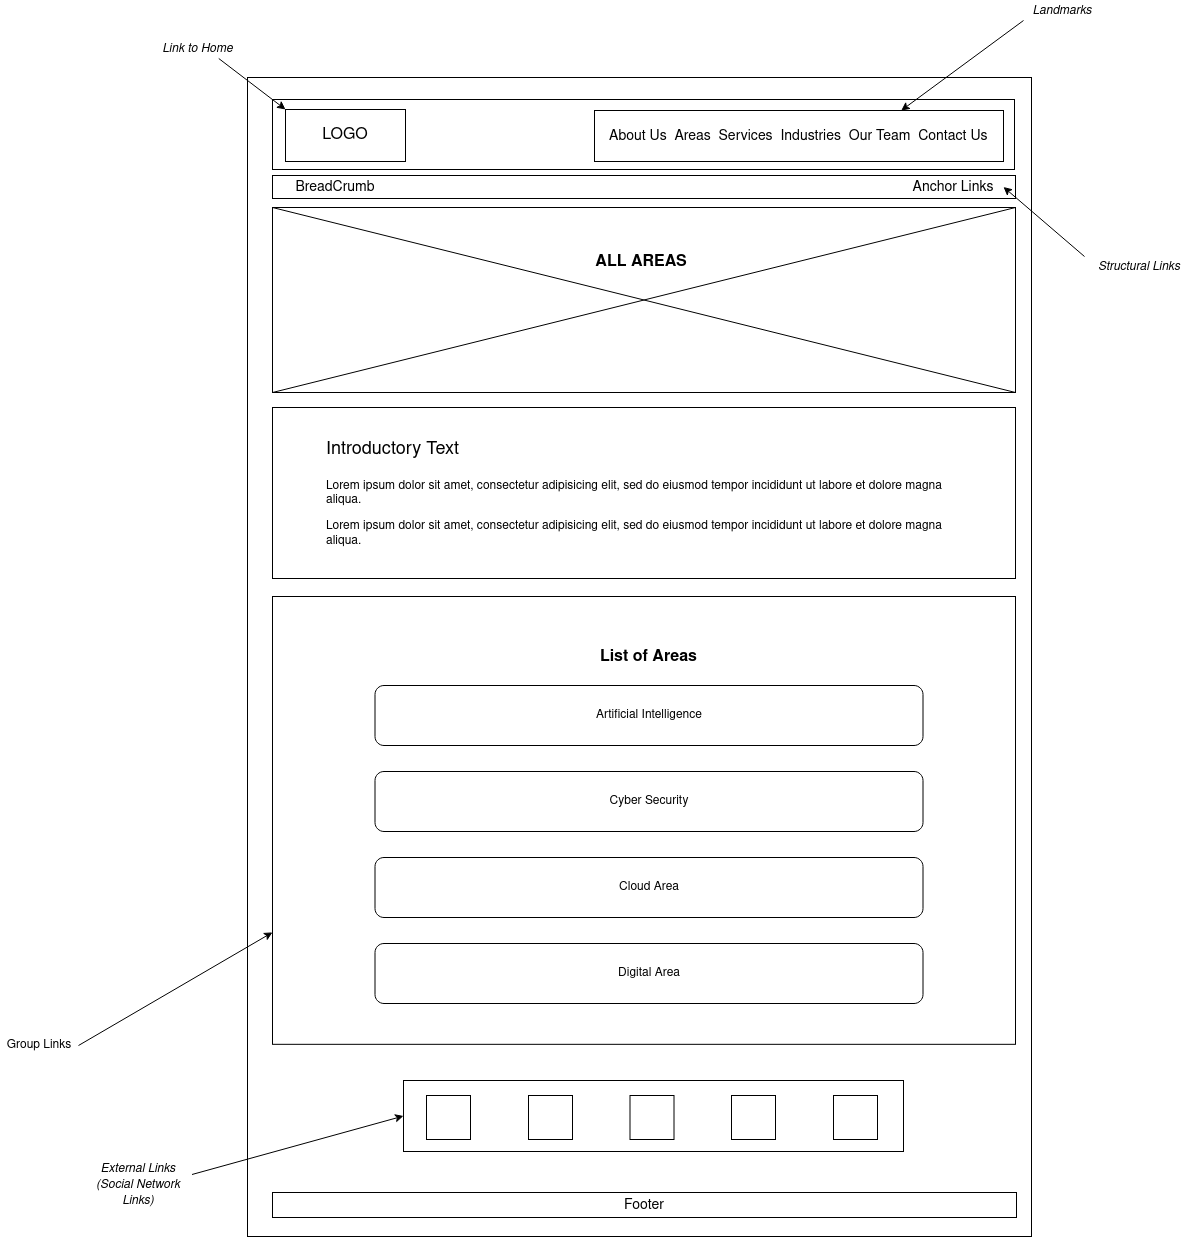

The diagram above was exported from draw.io. Its source (the exported page's mxGraphModel, read from the mxfile embedded in the PNG):
<mxGraphModel dx="1750" dy="1056" grid="0" gridSize="10" guides="1" tooltips="1" connect="1" arrows="1" fold="1" page="0" pageScale="1" pageWidth="850" pageHeight="1100" math="0" shadow="0">
  <root>
    <mxCell id="0" />
    <mxCell id="1" parent="0" />
    <mxCell id="5kIRc8xwy0Dr3KUUknD_-1" value="" style="rounded=0;whiteSpace=wrap;html=1;fillColor=none;" parent="1" vertex="1">
      <mxGeometry x="60" y="-75" width="784" height="1159" as="geometry" />
    </mxCell>
    <mxCell id="5kIRc8xwy0Dr3KUUknD_-2" value="" style="rounded=0;whiteSpace=wrap;html=1;fillColor=none;" parent="1" vertex="1">
      <mxGeometry x="85" y="-53" width="742" height="70" as="geometry" />
    </mxCell>
    <mxCell id="5kIRc8xwy0Dr3KUUknD_-3" value="&lt;font style=&quot;font-size: 16px&quot;&gt;LOGO&lt;/font&gt;" style="rounded=0;whiteSpace=wrap;html=1;fillColor=none;" parent="1" vertex="1">
      <mxGeometry x="98" y="-43" width="120" height="52" as="geometry" />
    </mxCell>
    <mxCell id="5kIRc8xwy0Dr3KUUknD_-4" value="" style="rounded=0;whiteSpace=wrap;html=1;strokeColor=#000000;fillColor=none;" parent="1" vertex="1">
      <mxGeometry x="407" y="-42" width="409" height="51" as="geometry" />
    </mxCell>
    <mxCell id="5kIRc8xwy0Dr3KUUknD_-6" value="&lt;i&gt;Landmarks&lt;/i&gt;" style="text;html=1;strokeColor=none;fillColor=none;align=center;verticalAlign=middle;whiteSpace=wrap;rounded=0;" parent="1" vertex="1">
      <mxGeometry x="836" y="-152" width="78" height="20" as="geometry" />
    </mxCell>
    <mxCell id="5kIRc8xwy0Dr3KUUknD_-7" value="" style="endArrow=classic;html=1;entryX=0.75;entryY=0;entryDx=0;entryDy=0;exitX=0;exitY=1;exitDx=0;exitDy=0;" parent="1" source="5kIRc8xwy0Dr3KUUknD_-6" target="5kIRc8xwy0Dr3KUUknD_-4" edge="1">
      <mxGeometry width="50" height="50" relative="1" as="geometry">
        <mxPoint x="879" y="-68" as="sourcePoint" />
        <mxPoint x="929" y="-118" as="targetPoint" />
      </mxGeometry>
    </mxCell>
    <mxCell id="5kIRc8xwy0Dr3KUUknD_-8" value="" style="endArrow=classic;html=1;entryX=0;entryY=0;entryDx=0;entryDy=0;exitX=0.75;exitY=1;exitDx=0;exitDy=0;" parent="1" source="5kIRc8xwy0Dr3KUUknD_-9" target="5kIRc8xwy0Dr3KUUknD_-3" edge="1">
      <mxGeometry width="50" height="50" relative="1" as="geometry">
        <mxPoint x="18" y="-91.00000000000011" as="sourcePoint" />
        <mxPoint x="68" y="-141" as="targetPoint" />
      </mxGeometry>
    </mxCell>
    <mxCell id="5kIRc8xwy0Dr3KUUknD_-9" value="&lt;i&gt;Link to Home&lt;/i&gt;" style="text;html=1;strokeColor=none;fillColor=none;align=center;verticalAlign=middle;whiteSpace=wrap;rounded=0;" parent="1" vertex="1">
      <mxGeometry x="-31" y="-114" width="83" height="20" as="geometry" />
    </mxCell>
    <mxCell id="5kIRc8xwy0Dr3KUUknD_-10" value="" style="rounded=0;whiteSpace=wrap;html=1;fillColor=none;strokeColor=#000000;" parent="1" vertex="1">
      <mxGeometry x="85" y="23" width="743" height="23" as="geometry" />
    </mxCell>
    <mxCell id="5kIRc8xwy0Dr3KUUknD_-14" value="" style="rounded=0;whiteSpace=wrap;html=1;fillColor=none;strokeColor=#000000;" parent="1" vertex="1">
      <mxGeometry x="85" y="55" width="743" height="185" as="geometry" />
    </mxCell>
    <mxCell id="5kIRc8xwy0Dr3KUUknD_-15" value="" style="endArrow=none;html=1;entryX=0;entryY=0;entryDx=0;entryDy=0;exitX=1;exitY=1;exitDx=0;exitDy=0;" parent="1" source="5kIRc8xwy0Dr3KUUknD_-14" target="5kIRc8xwy0Dr3KUUknD_-14" edge="1">
      <mxGeometry width="50" height="50" relative="1" as="geometry">
        <mxPoint x="494" y="106" as="sourcePoint" />
        <mxPoint x="544" y="56" as="targetPoint" />
      </mxGeometry>
    </mxCell>
    <mxCell id="5kIRc8xwy0Dr3KUUknD_-16" value="" style="endArrow=none;html=1;entryX=1;entryY=0;entryDx=0;entryDy=0;exitX=0;exitY=1;exitDx=0;exitDy=0;" parent="1" source="5kIRc8xwy0Dr3KUUknD_-14" target="5kIRc8xwy0Dr3KUUknD_-14" edge="1">
      <mxGeometry width="50" height="50" relative="1" as="geometry">
        <mxPoint x="494" y="106" as="sourcePoint" />
        <mxPoint x="544" y="56" as="targetPoint" />
      </mxGeometry>
    </mxCell>
    <mxCell id="5kIRc8xwy0Dr3KUUknD_-17" value="&lt;div&gt;&lt;b&gt;&lt;font style=&quot;font-size: 16px&quot;&gt;ALL AREAS&lt;br&gt;&lt;/font&gt;&lt;/b&gt;&lt;/div&gt;" style="text;html=1;strokeColor=none;fillColor=none;align=center;verticalAlign=middle;whiteSpace=wrap;rounded=0;" parent="1" vertex="1">
      <mxGeometry x="388" y="100" width="132" height="20" as="geometry" />
    </mxCell>
    <mxCell id="5kIRc8xwy0Dr3KUUknD_-18" value="" style="rounded=0;whiteSpace=wrap;html=1;fillColor=none;strokeColor=#000000;" parent="1" vertex="1">
      <mxGeometry x="85" y="255" width="743" height="171" as="geometry" />
    </mxCell>
    <mxCell id="5kIRc8xwy0Dr3KUUknD_-19" value="&lt;h1&gt;&lt;span style=&quot;font-weight: normal&quot;&gt;&lt;font style=&quot;font-size: 18px&quot;&gt;Introductory Text&lt;/font&gt;&lt;/span&gt;&lt;br&gt;&lt;/h1&gt;&lt;p&gt;Lorem ipsum dolor sit amet, consectetur adipisicing elit, sed do eiusmod tempor incididunt ut labore et dolore magna aliqua. &lt;br&gt;&lt;/p&gt;&lt;p&gt;Lorem ipsum dolor sit amet, consectetur adipisicing elit, sed do eiusmod tempor incididunt ut labore et dolore magna aliqua.&lt;/p&gt;" style="text;html=1;strokeColor=none;fillColor=none;spacing=5;spacingTop=-20;whiteSpace=wrap;overflow=hidden;rounded=0;" parent="1" vertex="1">
      <mxGeometry x="134" y="276" width="644" height="131" as="geometry" />
    </mxCell>
    <mxCell id="5kIRc8xwy0Dr3KUUknD_-24" value="" style="group" parent="1" vertex="1" connectable="0">
      <mxGeometry x="85" y="444" width="765" height="456" as="geometry" />
    </mxCell>
    <mxCell id="5kIRc8xwy0Dr3KUUknD_-25" value="" style="rounded=0;whiteSpace=wrap;html=1;fillColor=none;strokeColor=#000000;" parent="5kIRc8xwy0Dr3KUUknD_-24" vertex="1">
      <mxGeometry width="743" height="447.82062780269064" as="geometry" />
    </mxCell>
    <mxCell id="5kIRc8xwy0Dr3KUUknD_-35" value="&lt;font size=&quot;1&quot;&gt;&lt;b style=&quot;font-size: 16px&quot;&gt;List of Areas&lt;/b&gt;&lt;/font&gt;" style="text;html=1;strokeColor=none;fillColor=none;align=center;verticalAlign=middle;whiteSpace=wrap;rounded=0;" parent="5kIRc8xwy0Dr3KUUknD_-24" vertex="1">
      <mxGeometry x="279" y="40.9" width="195" height="40.9" as="geometry" />
    </mxCell>
    <mxCell id="HoyjdCcMPExTl6kQDxqN-3" value="Artificial Intelligence" style="rounded=1;whiteSpace=wrap;html=1;" parent="5kIRc8xwy0Dr3KUUknD_-24" vertex="1">
      <mxGeometry x="102.5" y="89" width="548" height="60" as="geometry" />
    </mxCell>
    <mxCell id="HoyjdCcMPExTl6kQDxqN-4" value="Cyber Security" style="rounded=1;whiteSpace=wrap;html=1;" parent="5kIRc8xwy0Dr3KUUknD_-24" vertex="1">
      <mxGeometry x="102.5" y="175" width="548" height="60" as="geometry" />
    </mxCell>
    <mxCell id="HoyjdCcMPExTl6kQDxqN-5" value="Cloud Area" style="rounded=1;whiteSpace=wrap;html=1;" parent="5kIRc8xwy0Dr3KUUknD_-24" vertex="1">
      <mxGeometry x="102.5" y="261" width="548" height="60" as="geometry" />
    </mxCell>
    <mxCell id="HoyjdCcMPExTl6kQDxqN-6" value="Digital Area" style="rounded=1;whiteSpace=wrap;html=1;" parent="5kIRc8xwy0Dr3KUUknD_-24" vertex="1">
      <mxGeometry x="102.5" y="347" width="548" height="60" as="geometry" />
    </mxCell>
    <mxCell id="5kIRc8xwy0Dr3KUUknD_-36" value="&lt;font style=&quot;font-size: 14px&quot;&gt;Footer&lt;/font&gt;" style="rounded=0;whiteSpace=wrap;html=1;strokeColor=#000000;fillColor=none;" parent="1" vertex="1">
      <mxGeometry x="85" y="1040" width="744" height="25" as="geometry" />
    </mxCell>
    <mxCell id="MbEFrFUbn3WokeHJAqMM-1" value="&lt;font style=&quot;font-size: 14px&quot;&gt;About Us&amp;nbsp; Areas&amp;nbsp; Services&amp;nbsp; Industries&amp;nbsp; &lt;/font&gt;&lt;font style=&quot;font-size: 14px&quot;&gt;Our Team&amp;nbsp; Contact Us&lt;/font&gt;" style="text;html=1;strokeColor=none;fillColor=none;align=left;verticalAlign=middle;whiteSpace=wrap;rounded=0;" parent="1" vertex="1">
      <mxGeometry x="420" y="-26.5" width="382" height="20" as="geometry" />
    </mxCell>
    <mxCell id="MbEFrFUbn3WokeHJAqMM-2" value="&lt;font style=&quot;font-size: 14px&quot;&gt;Anchor Links&lt;/font&gt;" style="text;html=1;strokeColor=none;fillColor=none;align=center;verticalAlign=middle;whiteSpace=wrap;rounded=0;" parent="1" vertex="1">
      <mxGeometry x="716" y="26.5" width="100" height="16" as="geometry" />
    </mxCell>
    <mxCell id="MbEFrFUbn3WokeHJAqMM-3" value="&lt;i&gt;Structural Links&lt;/i&gt;" style="text;html=1;strokeColor=none;fillColor=none;align=center;verticalAlign=middle;whiteSpace=wrap;rounded=0;" parent="1" vertex="1">
      <mxGeometry x="897" y="104" width="110" height="20" as="geometry" />
    </mxCell>
    <mxCell id="MbEFrFUbn3WokeHJAqMM-4" value="" style="endArrow=classic;html=1;entryX=1;entryY=0.5;entryDx=0;entryDy=0;exitX=0;exitY=0;exitDx=0;exitDy=0;" parent="1" source="MbEFrFUbn3WokeHJAqMM-3" target="MbEFrFUbn3WokeHJAqMM-2" edge="1">
      <mxGeometry width="50" height="50" relative="1" as="geometry">
        <mxPoint x="-22" y="31.999999999999886" as="sourcePoint" />
        <mxPoint x="28" y="-18" as="targetPoint" />
      </mxGeometry>
    </mxCell>
    <mxCell id="MbEFrFUbn3WokeHJAqMM-5" value="&lt;font style=&quot;font-size: 14px&quot;&gt;BreadCrumb&lt;/font&gt;" style="text;html=1;strokeColor=none;fillColor=none;align=center;verticalAlign=middle;whiteSpace=wrap;rounded=0;" parent="1" vertex="1">
      <mxGeometry x="98" y="26.5" width="100" height="16" as="geometry" />
    </mxCell>
    <mxCell id="HoyjdCcMPExTl6kQDxqN-7" value="Group Links" style="text;html=1;strokeColor=none;fillColor=none;align=center;verticalAlign=middle;whiteSpace=wrap;rounded=0;" parent="1" vertex="1">
      <mxGeometry x="-187" y="883" width="78" height="20" as="geometry" />
    </mxCell>
    <mxCell id="HoyjdCcMPExTl6kQDxqN-8" value="" style="endArrow=classic;html=1;exitX=1;exitY=0.5;exitDx=0;exitDy=0;entryX=0;entryY=0.75;entryDx=0;entryDy=0;" parent="1" source="HoyjdCcMPExTl6kQDxqN-7" target="5kIRc8xwy0Dr3KUUknD_-25" edge="1">
      <mxGeometry width="50" height="50" relative="1" as="geometry">
        <mxPoint x="-80" y="807" as="sourcePoint" />
        <mxPoint x="-30" y="757" as="targetPoint" />
      </mxGeometry>
    </mxCell>
    <mxCell id="wJyfGYvt3AL0AuVBalAv-1" value="&lt;i&gt;External Links (Social Network Links)&lt;/i&gt;" style="text;html=1;strokeColor=none;fillColor=none;align=center;verticalAlign=middle;whiteSpace=wrap;rounded=0;" parent="1" vertex="1">
      <mxGeometry x="-103.5" y="1022" width="108" height="20" as="geometry" />
    </mxCell>
    <mxCell id="wJyfGYvt3AL0AuVBalAv-2" value="" style="whiteSpace=wrap;html=1;aspect=fixed;" parent="1" vertex="1">
      <mxGeometry x="239" y="943" width="44" height="44" as="geometry" />
    </mxCell>
    <mxCell id="wJyfGYvt3AL0AuVBalAv-3" value="" style="whiteSpace=wrap;html=1;aspect=fixed;" parent="1" vertex="1">
      <mxGeometry x="442.5" y="943" width="44" height="44" as="geometry" />
    </mxCell>
    <mxCell id="wJyfGYvt3AL0AuVBalAv-4" value="" style="whiteSpace=wrap;html=1;aspect=fixed;" parent="1" vertex="1">
      <mxGeometry x="544" y="943" width="44" height="44" as="geometry" />
    </mxCell>
    <mxCell id="wJyfGYvt3AL0AuVBalAv-5" value="" style="whiteSpace=wrap;html=1;aspect=fixed;" parent="1" vertex="1">
      <mxGeometry x="341" y="943" width="44" height="44" as="geometry" />
    </mxCell>
    <mxCell id="wJyfGYvt3AL0AuVBalAv-6" value="" style="whiteSpace=wrap;html=1;aspect=fixed;" parent="1" vertex="1">
      <mxGeometry x="646" y="943" width="44" height="44" as="geometry" />
    </mxCell>
    <mxCell id="wJyfGYvt3AL0AuVBalAv-7" value="" style="rounded=0;whiteSpace=wrap;html=1;fillColor=none;" parent="1" vertex="1">
      <mxGeometry x="216" y="928" width="500" height="71" as="geometry" />
    </mxCell>
    <mxCell id="wJyfGYvt3AL0AuVBalAv-8" value="" style="endArrow=classic;html=1;exitX=1;exitY=0;exitDx=0;exitDy=0;entryX=0;entryY=0.5;entryDx=0;entryDy=0;" parent="1" source="wJyfGYvt3AL0AuVBalAv-1" target="wJyfGYvt3AL0AuVBalAv-7" edge="1">
      <mxGeometry width="50" height="50" relative="1" as="geometry">
        <mxPoint x="-20.5" y="942" as="sourcePoint" />
        <mxPoint x="29.5" y="892" as="targetPoint" />
      </mxGeometry>
    </mxCell>
  </root>
</mxGraphModel>